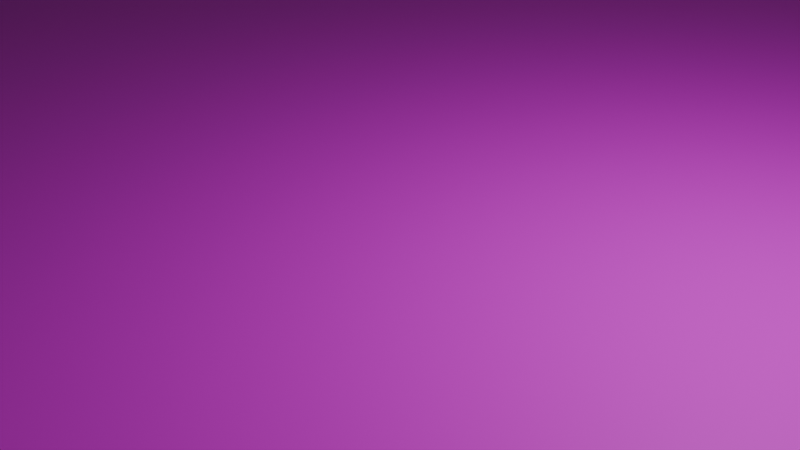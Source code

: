 # Source: floor.blend  (saved by Blender 4.0.36; exported with 4.5.12 LTS)
import bpy
from mathutils import Matrix  # noqa: F401  (used for matrix-valued properties, if any)

bpy.ops.wm.read_factory_settings(use_empty=True)
scene = bpy.context.scene
scene.name = 'Scene'

# ---- collections
col_collection = bpy.data.collections.new('Collection'); scene.collection.children.link(col_collection)

# ---- images (referenced by path relative to the original .blend; pixels are not part of the script)
import os
ASSET_DIR = os.environ.get("B2B_ASSET_DIR", "")  # directory of the original .blend (textures are referenced by path, not embedded)
HERE = os.path.dirname(os.path.abspath(__file__))  # packed textures are extracted next to this script under _unpacked/

def load_image(name, relpath, width, height, colorspace="sRGB"):
    """Load a texture the original file referenced (path relative to the .blend, or extracted next to this script)."""
    p = next((c for c in (os.path.join(HERE, relpath), os.path.join(ASSET_DIR, relpath)) if relpath and os.path.exists(c)), "")
    if p:
        img = bpy.data.images.load(p, check_existing=True)
        img.name = name
    else:  # same state as the original file: an image datablock whose file is absent (Cycles renders it pink)
        img = bpy.data.images.new(name, width, height)
        img.source = "FILE"
        img.filepath = "//" + (relpath or name)
    img.colorspace_settings.name = colorspace
    return img
img_wood048_1k_jpg_color_jpg = load_image('Wood048_1K-JPG_Color.jpg', 'Wood048_1K-JPG_Color.jpg', 1024, 1024, 'sRGB')

# ---- materials (node trees are filled in below, after node groups)
mat_material_001 = bpy.data.materials.new('Material.001')
mat_material_001.use_transparent_shadow = False

# ---- material node trees
mat_material_001.use_nodes = True; mat_material_001.node_tree.nodes.clear()
_N = mat_material_001.node_tree.nodes; _L = mat_material_001.node_tree.links
n0 = _N.new('ShaderNodeBsdfPrincipled'); n0.name = 'Principled BSDF'; n0.location = (10, 300)
n0.inputs[3].default_value = 1.45
n1 = _N.new('ShaderNodeOutputMaterial'); n1.name = 'Material Output'; n1.location = (300, 300)
n2 = _N.new('ShaderNodeTexImage'); n2.name = 'Image Texture'; n2.location = (-280, 280)
n2.image = img_wood048_1k_jpg_color_jpg
_L.new(n0.outputs[0], n1.inputs[0])
_L.new(n2.outputs[0], n0.inputs[0])
n1.is_active_output = True

# ---- world
world_world = bpy.data.worlds.new('World'); scene.world = world_world
world_world.use_nodes = True; world_world.node_tree.nodes.clear()
_N = world_world.node_tree.nodes; _L = world_world.node_tree.links
n0 = _N.new('ShaderNodeOutputWorld'); n0.name = 'World Output'; n0.location = (300, 300)
n1 = _N.new('ShaderNodeBackground'); n1.name = 'Background'; n1.location = (10, 300)
n1.inputs[0].default_value = (0.05088, 0.05088, 0.05088, 1.0)
_L.new(n1.outputs[0], n0.inputs[0])
n0.is_active_output = True
world_world.color = (0.05088, 0.05088, 0.05088)
world_world.use_sun_shadow = False
world_world.sun_shadow_jitter_overblur = 0.0

# ---- cameras
cam_camera = bpy.data.cameras.new('Camera')
cam_camera.clip_end = 100.0
cam_camera.ortho_scale = 7.314

# ---- lights
light_light = bpy.data.lights.new('Light', 'POINT')
light_light.transmission_factor = 0.0
light_light.use_soft_falloff = False
light_light.energy = 1000.0
light_light.shadow_soft_size = 0.1
light_light.shadow_maximum_resolution = 0.006
light_light.use_absolute_resolution = True

# ---- meshes
me_cube = bpy.data.meshes.new('Cube')
me_cube.from_pydata([(-1.0, -1.0, -1.0), (-1.0, -1.0, 1.0), (-1.0, 1.0, -1.0), (-1.0, 1.0, 1.0), (1.0, -1.0, -1.0), (1.0, -1.0, 1.0), (1.0, 1.0, -1.0), (1.0, 1.0, 1.0)], [], [(0, 1, 3, 2), (2, 3, 7, 6), (6, 7, 5, 4), (4, 5, 1, 0), (2, 6, 4, 0), (7, 3, 1, 5)])
_uv = me_cube.uv_layers.new(name='UVMap')
_uv.uv.foreach_set('vector', [0.375, 0.0, 0.625, 0.0, 0.625, 0.25, 0.375, 0.25, 0.375, 0.25, 0.625, 0.25, 0.625, 0.5, 0.375, 0.5, 0.375, 0.5, 0.625, 0.5, 0.625, 0.75, 0.375, 0.75, 0.375, 0.75, 0.625, 0.75, 0.625, 1.0, 0.375, 1.0, 0.125, 0.5, 0.375, 0.5, 0.375, 0.75, 0.125, 0.75, 0.625, 0.5, 0.875, 0.5, 0.875, 0.75, 0.625, 0.75])
me_cube.materials.append(mat_material_001)
me_cube.update()

# ---- objects
ob_light = bpy.data.objects.new('Light', light_light)
ob_camera = bpy.data.objects.new('Camera', cam_camera)
ob_cube = bpy.data.objects.new('Cube', me_cube)

# ---- transforms, parenting, visibility, modifiers, constraints
ob_light.location = (4.076, 1.005, 5.904)
ob_light.rotation_euler = (0.6503, 0.05522, 1.866)
ob_light.lock_rotations_4d = False
ob_light.empty_display_type = 'ARROWS'
ob_light.color = (0.0, 0.0, 0.0, 0.0)
ob_light.lineart.crease_threshold = 0.0
ob_camera.location = (7.359, -6.926, 4.958)
ob_camera.rotation_euler = (1.109, 0.0, 0.8149)
ob_camera.lock_rotations_4d = False
ob_camera.empty_display_type = 'ARROWS'
ob_camera.color = (0.0, 0.0, 0.0, 0.0)
ob_camera.display_type = 'WIRE'
ob_camera.lineart.crease_threshold = 0.0
ob_cube.location = (0.0, 0.0, 0.0)
ob_cube.scale = (100.0, 100.0, 0.1)

# ---- collection membership
col_collection.objects.link(ob_light)
col_collection.objects.link(ob_camera)
col_collection.objects.link(ob_cube)

# ---- scene / render settings (as saved in the file)
scene.camera = ob_camera
scene.frame_start = 1; scene.frame_end = 250; scene.frame_set(1)
scene.render.engine = 'BLENDER_EEVEE_NEXT'
scene.cycles.sampling_pattern = 'TABULATED_SOBOL'
bpy.context.view_layer.update()
